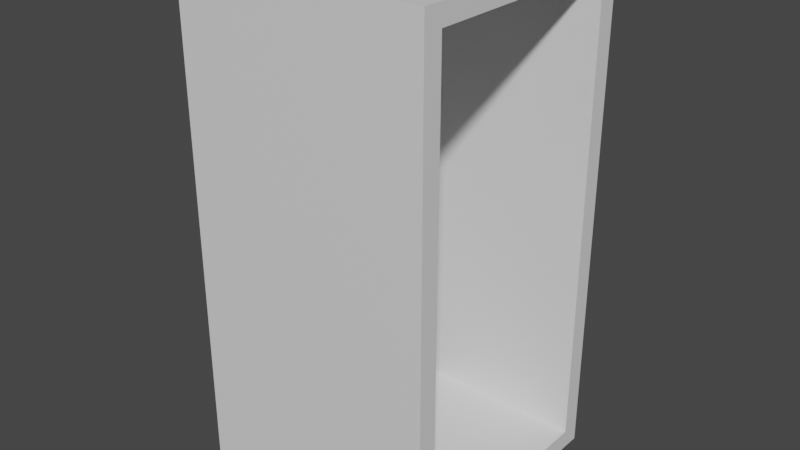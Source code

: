 # Source: InternalLight.blend  (saved by Blender 2.93.20; exported with 4.5.12 LTS)
import bpy
from mathutils import Matrix  # noqa: F401  (used for matrix-valued properties, if any)

bpy.ops.wm.read_factory_settings(use_empty=True)
scene = bpy.context.scene
scene.name = 'Scene'

# ---- collections
col_collection = bpy.data.collections.new('Collection'); scene.collection.children.link(col_collection)

# ---- materials (node trees are filled in below, after node groups)
mat_defaultmat = bpy.data.materials.new('DefaultMat')
mat_defaultmat.use_transparent_shadow = False

# ---- material node trees
mat_defaultmat.use_nodes = True; mat_defaultmat.node_tree.nodes.clear()
_N = mat_defaultmat.node_tree.nodes; _L = mat_defaultmat.node_tree.links
n0 = _N.new('ShaderNodeBsdfPrincipled'); n0.name = 'Principled BSDF'; n0.location = (10, 300)
n0.distribution = 'GGX'
n0.subsurface_method = 'BURLEY'
n0.inputs[3].default_value = 1.45
n0.inputs[27].default_value = (0.0, 0.0, 0.0, 1.0)
n0.inputs[28].default_value = 1.0
n1 = _N.new('ShaderNodeOutputMaterial'); n1.name = 'Material Output'; n1.location = (300, 300)
_L.new(n0.outputs[0], n1.inputs[0])
n1.is_active_output = True

# ---- world
world_world = bpy.data.worlds.new('World'); scene.world = world_world
world_world.use_nodes = True; world_world.node_tree.nodes.clear()
_N = world_world.node_tree.nodes; _L = world_world.node_tree.links
n0 = _N.new('ShaderNodeOutputWorld'); n0.name = 'World Output'; n0.location = (300, 300)
n1 = _N.new('ShaderNodeBackground'); n1.name = 'Background'; n1.location = (10, 300)
n1.inputs[0].default_value = (0.05088, 0.05088, 0.05088, 1.0)
_L.new(n1.outputs[0], n0.inputs[0])
n0.is_active_output = True
world_world.color = (0.05088, 0.05088, 0.05088)
world_world.use_sun_shadow = False
world_world.sun_shadow_jitter_overblur = 0.0

# ---- meshes
me_cube = bpy.data.meshes.new('Cube')
me_cube.from_pydata([(-0.5, -0.5, -1.0), (-0.5, -0.5, 1.0), (-0.5, 0.5, -1.0), (-0.5, 0.5, 1.0), (0.5, -0.4237, -0.9237), (0.5, -0.4237, 0.9237), (0.5, 0.4237, -0.9237), (0.5, 0.4237, 0.9237), (0.5, 0.5, 1.0), (0.5, 0.5, -1.0), (0.5, -0.5, -1.0), (0.5, -0.5, 1.0), (-0.2768, 0.4237, 0.9237), (-0.2768, 0.4237, -0.9237), (-0.2768, -0.4237, -0.9237), (-0.2768, -0.4237, 0.9237)], [], [(0, 1, 3, 2), (2, 3, 8, 9), (7, 5, 15, 12), (10, 11, 1, 0), (2, 9, 10, 0), (8, 3, 1, 11), (7, 6, 9, 8), (6, 4, 10, 9), (5, 7, 8, 11), (4, 5, 11, 10), (13, 12, 15, 14), (6, 7, 12, 13), (5, 4, 14, 15), (4, 6, 13, 14)])
_uv = me_cube.uv_layers.new(name='UVMap')
_uv.uv.foreach_set('vector', [0.2507, 0.4961, 0.2507, 0.9961, 0.5007, 0.9961, 0.5007, 0.4961, 0.2209, 0.4961, 0.2209, 0.9961, 0.4709, 0.9961, 0.4709, 0.4961, 0.4709, 0.852, 0.4709, 0.6402, 0.2767, 0.6402, 0.2767, 0.852, 0.4709, 0.4961, 0.4709, 0.9961, 0.2209, 0.9961, 0.2209, 0.4961, 0.2209, 0.8711, 0.4709, 0.8711, 0.4709, 0.6211, 0.2209, 0.6211, 0.4709, 0.8711, 0.2209, 0.8711, 0.2209, 0.6211, 0.4709, 0.6211, 0.4816, 0.977, 0.4816, 0.5152, 0.5007, 0.4961, 0.5007, 0.9961, 0.4816, 0.5152, 0.2698, 0.5152, 0.2507, 0.4961, 0.5007, 0.4961, 0.2698, 0.977, 0.4816, 0.977, 0.5007, 0.9961, 0.2507, 0.9961, 0.2698, 0.5152, 0.2698, 0.977, 0.2507, 0.9961, 0.2507, 0.4961, 0.4816, 0.5152, 0.4816, 0.977, 0.2698, 0.977, 0.2698, 0.5152, 0.4709, 0.5152, 0.4709, 0.977, 0.2767, 0.977, 0.2767, 0.5152, 0.4709, 0.977, 0.4709, 0.5152, 0.2767, 0.5152, 0.2767, 0.977, 0.4709, 0.6402, 0.4709, 0.852, 0.2767, 0.852, 0.2767, 0.6402])
me_cube.materials.append(mat_defaultmat)
me_cube.use_remesh_fix_poles = True
me_cube.use_remesh_preserve_attributes = False
me_cube.use_mirror_vertex_groups = False
me_cube.update()

# ---- objects
ob_cube = bpy.data.objects.new('Cube', me_cube)

# ---- transforms, parenting, visibility, modifiers, constraints
ob_cube.location = (0.0, 0.0, 0.0)
ob_cube.lineart.crease_threshold = 0.0

# ---- collection membership
col_collection.objects.link(ob_cube)

# ---- scene / render settings (as saved in the file)
scene.frame_start = 1; scene.frame_end = 250; scene.frame_set(1)
scene.render.engine = 'BLENDER_EEVEE_NEXT'
scene.cycles.use_denoising = False
scene.cycles.samples = 128
scene.cycles.sampling_pattern = 'TABULATED_SOBOL'
scene.cycles.use_adaptive_sampling = False
scene.cycles.use_light_tree = False
scene.view_settings.view_transform = 'Filmic'
bpy.context.view_layer.update()

# ---- added for rendering (the .blend has no active camera and no usable light): camera, sun
cam_auto = bpy.data.cameras.new('AutoCamera')
cam_auto.lens = 50.0
cam_auto.sensor_width = 36.0
cam_auto.clip_end = 1000.0
ob_auto_camera = bpy.data.objects.new('AutoCamera', cam_auto)
scene.collection.objects.link(ob_auto_camera)
ob_auto_camera.location = (2.26633, -2.71959, 1.81306)
ob_auto_camera.rotation_euler = (1.09748, -7.21219e-08, 0.694738)
scene.camera = ob_auto_camera
light_auto_sun = bpy.data.lights.new('AutoSun', 'SUN')
light_auto_sun.energy = 3.0
light_auto_sun.angle = 0.0523599
ob_auto_sun = bpy.data.objects.new('AutoSun', light_auto_sun)
scene.collection.objects.link(ob_auto_sun)
ob_auto_sun.rotation_euler = (0.872665, 0.174533, 0.523599)
bpy.context.view_layer.update()
